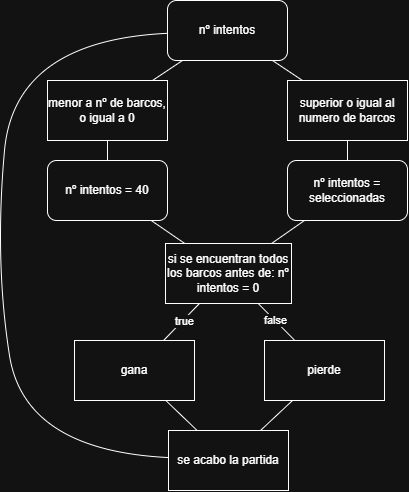

The diagram above was exported from draw.io. Its source (the exported page's mxGraphModel, read from the mxfile embedded in the PNG):
<mxGraphModel dx="1188" dy="653" grid="1" gridSize="10" guides="1" tooltips="1" connect="1" arrows="1" fold="1" page="1" pageScale="1" pageWidth="827" pageHeight="1169" math="0" shadow="0">
  <root>
    <mxCell id="0" />
    <mxCell id="1" parent="0" />
    <mxCell id="xQEWhEqhi9ybxiHftBCD-2" value="nº intentos" style="rounded=1;whiteSpace=wrap;html=1;" vertex="1" parent="1">
      <mxGeometry x="353" y="20" width="120" height="60" as="geometry" />
    </mxCell>
    <mxCell id="xQEWhEqhi9ybxiHftBCD-4" value="superior o igual al numero de barcos" style="rounded=0;whiteSpace=wrap;html=1;" vertex="1" parent="1">
      <mxGeometry x="473" y="100" width="120" height="60" as="geometry" />
    </mxCell>
    <mxCell id="xQEWhEqhi9ybxiHftBCD-5" value="menor a nº de barcos, o igual a 0" style="rounded=0;whiteSpace=wrap;html=1;" vertex="1" parent="1">
      <mxGeometry x="233" y="100" width="120" height="60" as="geometry" />
    </mxCell>
    <mxCell id="xQEWhEqhi9ybxiHftBCD-6" value="nº intentos = 40" style="rounded=1;whiteSpace=wrap;html=1;" vertex="1" parent="1">
      <mxGeometry x="233" y="180" width="120" height="60" as="geometry" />
    </mxCell>
    <mxCell id="xQEWhEqhi9ybxiHftBCD-7" value="nº intentos = seleccionadas" style="rounded=1;whiteSpace=wrap;html=1;" vertex="1" parent="1">
      <mxGeometry x="473" y="180" width="120" height="60" as="geometry" />
    </mxCell>
    <mxCell id="xQEWhEqhi9ybxiHftBCD-8" value="si se encuentran todos los barcos antes de: nº intentos = 0" style="rounded=0;whiteSpace=wrap;html=1;" vertex="1" parent="1">
      <mxGeometry x="351" y="263" width="126" height="60" as="geometry" />
    </mxCell>
    <mxCell id="xQEWhEqhi9ybxiHftBCD-9" value="gana" style="rounded=0;whiteSpace=wrap;html=1;" vertex="1" parent="1">
      <mxGeometry x="260" y="360" width="120" height="60" as="geometry" />
    </mxCell>
    <mxCell id="xQEWhEqhi9ybxiHftBCD-10" value="pierde" style="rounded=0;whiteSpace=wrap;html=1;" vertex="1" parent="1">
      <mxGeometry x="450" y="360" width="120" height="60" as="geometry" />
    </mxCell>
    <mxCell id="xQEWhEqhi9ybxiHftBCD-14" value="se acabo la partida" style="rounded=0;whiteSpace=wrap;html=1;" vertex="1" parent="1">
      <mxGeometry x="354" y="450" width="120" height="60" as="geometry" />
    </mxCell>
    <mxCell id="xQEWhEqhi9ybxiHftBCD-18" value="" style="endArrow=none;html=1;rounded=0;" edge="1" parent="1" source="xQEWhEqhi9ybxiHftBCD-9" target="xQEWhEqhi9ybxiHftBCD-8">
      <mxGeometry width="50" height="50" relative="1" as="geometry">
        <mxPoint x="328.07000000000016" y="328.2800000000001" as="sourcePoint" />
        <mxPoint x="420" y="350" as="targetPoint" />
      </mxGeometry>
    </mxCell>
    <mxCell id="xQEWhEqhi9ybxiHftBCD-31" value="true" style="edgeLabel;html=1;align=center;verticalAlign=middle;resizable=0;points=[];" vertex="1" connectable="0" parent="xQEWhEqhi9ybxiHftBCD-18">
      <mxGeometry x="0.0934" y="-1" relative="1" as="geometry">
        <mxPoint as="offset" />
      </mxGeometry>
    </mxCell>
    <mxCell id="xQEWhEqhi9ybxiHftBCD-19" value="" style="endArrow=none;html=1;rounded=0;" edge="1" parent="1" source="xQEWhEqhi9ybxiHftBCD-10" target="xQEWhEqhi9ybxiHftBCD-8">
      <mxGeometry width="50" height="50" relative="1" as="geometry">
        <mxPoint x="498.2099999999999" y="328.97" as="sourcePoint" />
        <mxPoint x="420" y="350" as="targetPoint" />
      </mxGeometry>
    </mxCell>
    <mxCell id="xQEWhEqhi9ybxiHftBCD-32" value="false" style="edgeLabel;html=1;align=center;verticalAlign=middle;resizable=0;points=[];" vertex="1" connectable="0" parent="xQEWhEqhi9ybxiHftBCD-19">
      <mxGeometry x="-0.6858" y="-1" relative="1" as="geometry">
        <mxPoint x="-15" y="-14" as="offset" />
      </mxGeometry>
    </mxCell>
    <mxCell id="xQEWhEqhi9ybxiHftBCD-22" value="" style="endArrow=none;html=1;rounded=0;" edge="1" parent="1" source="xQEWhEqhi9ybxiHftBCD-7" target="xQEWhEqhi9ybxiHftBCD-8">
      <mxGeometry width="50" height="50" relative="1" as="geometry">
        <mxPoint x="370" y="400" as="sourcePoint" />
        <mxPoint x="420" y="350" as="targetPoint" />
      </mxGeometry>
    </mxCell>
    <mxCell id="xQEWhEqhi9ybxiHftBCD-23" value="" style="endArrow=none;html=1;rounded=0;" edge="1" parent="1" source="xQEWhEqhi9ybxiHftBCD-6" target="xQEWhEqhi9ybxiHftBCD-8">
      <mxGeometry width="50" height="50" relative="1" as="geometry">
        <mxPoint x="370" y="400" as="sourcePoint" />
        <mxPoint x="420" y="350" as="targetPoint" />
      </mxGeometry>
    </mxCell>
    <mxCell id="xQEWhEqhi9ybxiHftBCD-24" value="" style="endArrow=none;html=1;rounded=0;" edge="1" parent="1" source="xQEWhEqhi9ybxiHftBCD-6" target="xQEWhEqhi9ybxiHftBCD-5">
      <mxGeometry width="50" height="50" relative="1" as="geometry">
        <mxPoint x="370" y="400" as="sourcePoint" />
        <mxPoint x="420" y="350" as="targetPoint" />
      </mxGeometry>
    </mxCell>
    <mxCell id="xQEWhEqhi9ybxiHftBCD-25" value="" style="endArrow=none;html=1;rounded=0;" edge="1" parent="1" source="xQEWhEqhi9ybxiHftBCD-2" target="xQEWhEqhi9ybxiHftBCD-5">
      <mxGeometry width="50" height="50" relative="1" as="geometry">
        <mxPoint x="370" y="400" as="sourcePoint" />
        <mxPoint x="420" y="350" as="targetPoint" />
      </mxGeometry>
    </mxCell>
    <mxCell id="xQEWhEqhi9ybxiHftBCD-26" value="" style="endArrow=none;html=1;rounded=0;" edge="1" parent="1" source="xQEWhEqhi9ybxiHftBCD-7" target="xQEWhEqhi9ybxiHftBCD-4">
      <mxGeometry width="50" height="50" relative="1" as="geometry">
        <mxPoint x="370" y="400" as="sourcePoint" />
        <mxPoint x="420" y="350" as="targetPoint" />
      </mxGeometry>
    </mxCell>
    <mxCell id="xQEWhEqhi9ybxiHftBCD-27" value="" style="endArrow=none;html=1;rounded=0;" edge="1" parent="1" source="xQEWhEqhi9ybxiHftBCD-2" target="xQEWhEqhi9ybxiHftBCD-4">
      <mxGeometry width="50" height="50" relative="1" as="geometry">
        <mxPoint x="370" y="400" as="sourcePoint" />
        <mxPoint x="420" y="350" as="targetPoint" />
      </mxGeometry>
    </mxCell>
    <mxCell id="xQEWhEqhi9ybxiHftBCD-28" value="" style="endArrow=none;html=1;rounded=0;" edge="1" parent="1" source="xQEWhEqhi9ybxiHftBCD-14" target="xQEWhEqhi9ybxiHftBCD-10">
      <mxGeometry width="50" height="50" relative="1" as="geometry">
        <mxPoint x="370" y="400" as="sourcePoint" />
        <mxPoint x="420" y="350" as="targetPoint" />
      </mxGeometry>
    </mxCell>
    <mxCell id="xQEWhEqhi9ybxiHftBCD-29" value="" style="endArrow=none;html=1;rounded=0;strokeColor=default;curved=1;shadow=0;" edge="1" parent="1" source="xQEWhEqhi9ybxiHftBCD-14" target="xQEWhEqhi9ybxiHftBCD-2">
      <mxGeometry width="50" height="50" relative="1" as="geometry">
        <mxPoint x="370" y="400" as="sourcePoint" />
        <mxPoint x="420" y="350" as="targetPoint" />
        <Array as="points">
          <mxPoint x="210" y="470" />
          <mxPoint x="180" y="280" />
          <mxPoint x="200" y="60" />
        </Array>
      </mxGeometry>
    </mxCell>
    <mxCell id="xQEWhEqhi9ybxiHftBCD-30" value="" style="endArrow=none;html=1;rounded=0;" edge="1" parent="1" source="xQEWhEqhi9ybxiHftBCD-14" target="xQEWhEqhi9ybxiHftBCD-9">
      <mxGeometry width="50" height="50" relative="1" as="geometry">
        <mxPoint x="370" y="400" as="sourcePoint" />
        <mxPoint x="420" y="350" as="targetPoint" />
      </mxGeometry>
    </mxCell>
  </root>
</mxGraphModel>